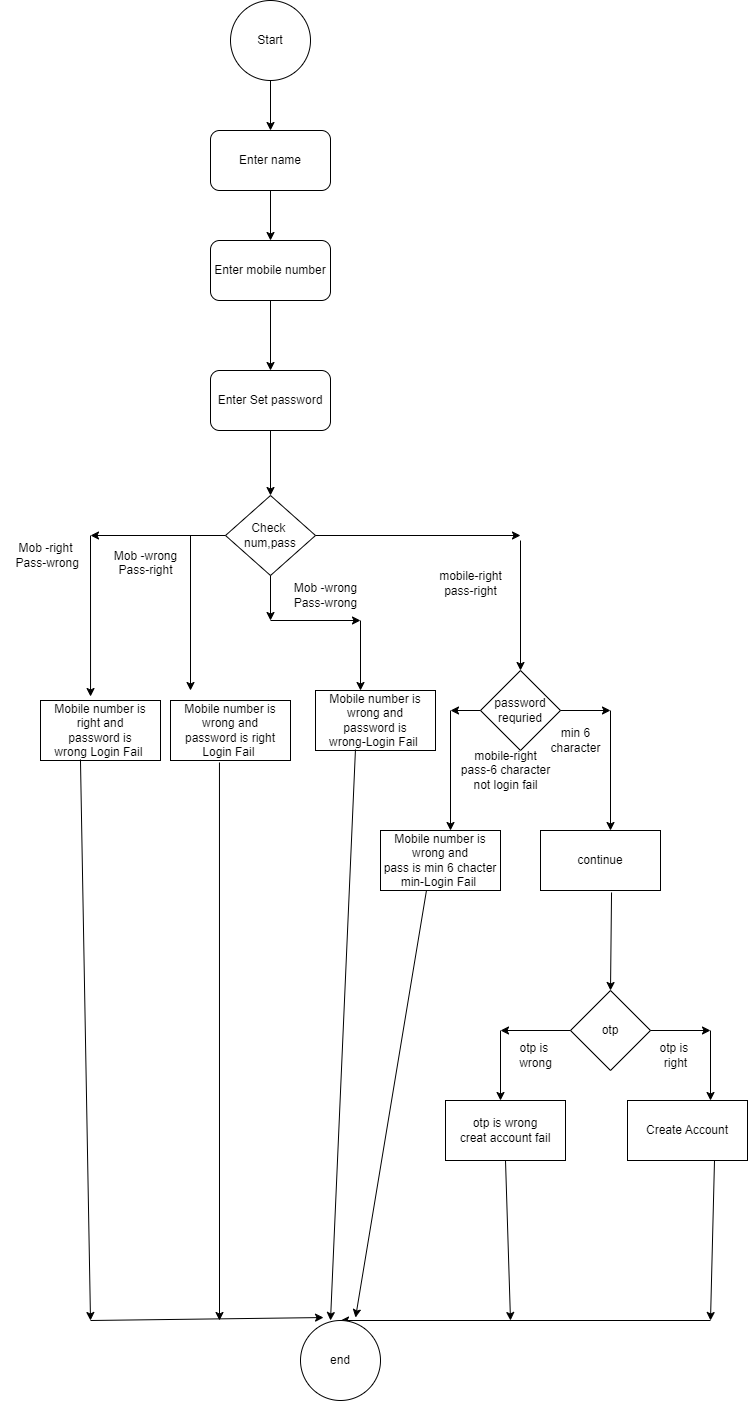

The diagram above was exported from draw.io. Its source (the exported page's mxGraphModel, read from the mxfile embedded in the PNG):
<mxGraphModel dx="1120" dy="434" grid="1" gridSize="10" guides="1" tooltips="1" connect="1" arrows="1" fold="1" page="1" pageScale="1" pageWidth="827" pageHeight="1169" math="0" shadow="0">
  <root>
    <mxCell id="0" />
    <mxCell id="1" parent="0" />
    <mxCell id="Tg9if9cImWNWkis3P8Nz-1" value="Start" style="ellipse;whiteSpace=wrap;html=1;aspect=fixed;" vertex="1" parent="1">
      <mxGeometry x="310" y="30" width="80" height="80" as="geometry" />
    </mxCell>
    <mxCell id="Tg9if9cImWNWkis3P8Nz-2" value="" style="endArrow=classic;html=1;rounded=0;exitX=0.5;exitY=1;exitDx=0;exitDy=0;" edge="1" parent="1" source="Tg9if9cImWNWkis3P8Nz-1">
      <mxGeometry width="50" height="50" relative="1" as="geometry">
        <mxPoint x="390" y="550" as="sourcePoint" />
        <mxPoint x="350" y="160" as="targetPoint" />
      </mxGeometry>
    </mxCell>
    <mxCell id="Tg9if9cImWNWkis3P8Nz-3" value="Enter name" style="rounded=1;whiteSpace=wrap;html=1;" vertex="1" parent="1">
      <mxGeometry x="290" y="160" width="120" height="60" as="geometry" />
    </mxCell>
    <mxCell id="Tg9if9cImWNWkis3P8Nz-4" value="Enter mobile number" style="rounded=1;whiteSpace=wrap;html=1;" vertex="1" parent="1">
      <mxGeometry x="290" y="270" width="120" height="60" as="geometry" />
    </mxCell>
    <mxCell id="Tg9if9cImWNWkis3P8Nz-5" value="Enter Set password" style="rounded=1;whiteSpace=wrap;html=1;" vertex="1" parent="1">
      <mxGeometry x="290" y="400" width="120" height="60" as="geometry" />
    </mxCell>
    <mxCell id="Tg9if9cImWNWkis3P8Nz-6" value="Check&amp;nbsp;&lt;br&gt;num,pass" style="rhombus;whiteSpace=wrap;html=1;direction=north;" vertex="1" parent="1">
      <mxGeometry x="305" y="525" width="90" height="80" as="geometry" />
    </mxCell>
    <mxCell id="Tg9if9cImWNWkis3P8Nz-7" value="" style="endArrow=classic;html=1;rounded=0;exitX=0.5;exitY=1;exitDx=0;exitDy=0;entryX=0.5;entryY=0;entryDx=0;entryDy=0;" edge="1" parent="1" source="Tg9if9cImWNWkis3P8Nz-4" target="Tg9if9cImWNWkis3P8Nz-5">
      <mxGeometry width="50" height="50" relative="1" as="geometry">
        <mxPoint x="390" y="410" as="sourcePoint" />
        <mxPoint x="440" y="360" as="targetPoint" />
      </mxGeometry>
    </mxCell>
    <mxCell id="Tg9if9cImWNWkis3P8Nz-8" value="" style="endArrow=classic;html=1;rounded=0;exitX=0.5;exitY=1;exitDx=0;exitDy=0;entryX=0.5;entryY=0;entryDx=0;entryDy=0;" edge="1" parent="1" source="Tg9if9cImWNWkis3P8Nz-3" target="Tg9if9cImWNWkis3P8Nz-4">
      <mxGeometry width="50" height="50" relative="1" as="geometry">
        <mxPoint x="390" y="410" as="sourcePoint" />
        <mxPoint x="440" y="360" as="targetPoint" />
      </mxGeometry>
    </mxCell>
    <mxCell id="Tg9if9cImWNWkis3P8Nz-12" value="" style="endArrow=classic;html=1;rounded=0;exitX=0.5;exitY=1;exitDx=0;exitDy=0;entryX=1;entryY=0.5;entryDx=0;entryDy=0;" edge="1" parent="1" source="Tg9if9cImWNWkis3P8Nz-5" target="Tg9if9cImWNWkis3P8Nz-6">
      <mxGeometry width="50" height="50" relative="1" as="geometry">
        <mxPoint x="390" y="510" as="sourcePoint" />
        <mxPoint x="440" y="460" as="targetPoint" />
      </mxGeometry>
    </mxCell>
    <mxCell id="Tg9if9cImWNWkis3P8Nz-13" value="" style="endArrow=classic;html=1;rounded=0;exitX=0.5;exitY=0;exitDx=0;exitDy=0;" edge="1" parent="1" source="Tg9if9cImWNWkis3P8Nz-6">
      <mxGeometry width="50" height="50" relative="1" as="geometry">
        <mxPoint x="390" y="610" as="sourcePoint" />
        <mxPoint x="170" y="565" as="targetPoint" />
      </mxGeometry>
    </mxCell>
    <mxCell id="Tg9if9cImWNWkis3P8Nz-14" value="" style="endArrow=classic;html=1;rounded=0;exitX=0.5;exitY=1;exitDx=0;exitDy=0;" edge="1" parent="1" source="Tg9if9cImWNWkis3P8Nz-6">
      <mxGeometry width="50" height="50" relative="1" as="geometry">
        <mxPoint x="390" y="610" as="sourcePoint" />
        <mxPoint x="600" y="565" as="targetPoint" />
      </mxGeometry>
    </mxCell>
    <mxCell id="Tg9if9cImWNWkis3P8Nz-15" value="" style="endArrow=classic;html=1;rounded=0;entryX=0.667;entryY=0.017;entryDx=0;entryDy=0;entryPerimeter=0;" edge="1" parent="1">
      <mxGeometry width="50" height="50" relative="1" as="geometry">
        <mxPoint x="170" y="565" as="sourcePoint" />
        <mxPoint x="170.03999999999996" y="726.02" as="targetPoint" />
      </mxGeometry>
    </mxCell>
    <mxCell id="Tg9if9cImWNWkis3P8Nz-17" value="Mob -right&lt;br&gt;&amp;nbsp;Pass-wrong" style="text;html=1;align=center;verticalAlign=middle;resizable=0;points=[];autosize=1;strokeColor=none;fillColor=none;" vertex="1" parent="1">
      <mxGeometry x="80" y="565" width="90" height="40" as="geometry" />
    </mxCell>
    <mxCell id="Tg9if9cImWNWkis3P8Nz-20" value="Mobile number is&lt;br/&gt;right and&lt;br/&gt;password is&lt;br/&gt;wrong Login Fail&amp;nbsp;" style="rounded=0;whiteSpace=wrap;html=1;" vertex="1" parent="1">
      <mxGeometry x="120" y="730" width="120" height="60" as="geometry" />
    </mxCell>
    <mxCell id="Tg9if9cImWNWkis3P8Nz-21" value="" style="endArrow=classic;html=1;rounded=0;" edge="1" parent="1">
      <mxGeometry width="50" height="50" relative="1" as="geometry">
        <mxPoint x="270" y="565" as="sourcePoint" />
        <mxPoint x="270" y="720" as="targetPoint" />
      </mxGeometry>
    </mxCell>
    <mxCell id="Tg9if9cImWNWkis3P8Nz-22" value="Mobile number is&lt;br/&gt;wrong and&lt;br/&gt;password is right&lt;br/&gt;Login Fail&amp;nbsp;" style="rounded=0;whiteSpace=wrap;html=1;" vertex="1" parent="1">
      <mxGeometry x="250" y="730" width="120" height="60" as="geometry" />
    </mxCell>
    <mxCell id="Tg9if9cImWNWkis3P8Nz-23" value="" style="endArrow=classic;html=1;rounded=0;exitX=0;exitY=0.5;exitDx=0;exitDy=0;" edge="1" parent="1" source="Tg9if9cImWNWkis3P8Nz-6">
      <mxGeometry width="50" height="50" relative="1" as="geometry">
        <mxPoint x="390" y="710" as="sourcePoint" />
        <mxPoint x="350" y="650" as="targetPoint" />
      </mxGeometry>
    </mxCell>
    <mxCell id="Tg9if9cImWNWkis3P8Nz-24" value="" style="endArrow=classic;html=1;rounded=0;" edge="1" parent="1">
      <mxGeometry width="50" height="50" relative="1" as="geometry">
        <mxPoint x="350" y="650" as="sourcePoint" />
        <mxPoint x="440" y="650" as="targetPoint" />
      </mxGeometry>
    </mxCell>
    <mxCell id="Tg9if9cImWNWkis3P8Nz-25" value="" style="endArrow=classic;html=1;rounded=0;" edge="1" parent="1">
      <mxGeometry width="50" height="50" relative="1" as="geometry">
        <mxPoint x="440" y="650" as="sourcePoint" />
        <mxPoint x="440" y="720" as="targetPoint" />
      </mxGeometry>
    </mxCell>
    <mxCell id="Tg9if9cImWNWkis3P8Nz-26" value="Mobile number is&lt;br/&gt;wrong and&lt;br/&gt;password is&lt;br/&gt;wrong-Login Fail&amp;nbsp;" style="rounded=0;whiteSpace=wrap;html=1;" vertex="1" parent="1">
      <mxGeometry x="395" y="720" width="120" height="60" as="geometry" />
    </mxCell>
    <mxCell id="Tg9if9cImWNWkis3P8Nz-27" value="&#10;Mob -wrong&#10;Pass-right&#10;&#10;" style="text;html=1;align=center;verticalAlign=middle;resizable=0;points=[];autosize=1;strokeColor=none;fillColor=none;" vertex="1" parent="1">
      <mxGeometry x="180" y="565" width="90" height="70" as="geometry" />
    </mxCell>
    <mxCell id="Tg9if9cImWNWkis3P8Nz-28" value="Mob -wrong&lt;br/&gt;Pass-wrong" style="text;html=1;align=center;verticalAlign=middle;resizable=0;points=[];autosize=1;strokeColor=none;fillColor=none;" vertex="1" parent="1">
      <mxGeometry x="360" y="605" width="90" height="40" as="geometry" />
    </mxCell>
    <mxCell id="Tg9if9cImWNWkis3P8Nz-29" value="" style="endArrow=classic;html=1;rounded=0;" edge="1" parent="1" target="Tg9if9cImWNWkis3P8Nz-30">
      <mxGeometry width="50" height="50" relative="1" as="geometry">
        <mxPoint x="600" y="570" as="sourcePoint" />
        <mxPoint x="600" y="690" as="targetPoint" />
      </mxGeometry>
    </mxCell>
    <mxCell id="Tg9if9cImWNWkis3P8Nz-30" value="password&lt;br&gt;requried" style="rhombus;whiteSpace=wrap;html=1;" vertex="1" parent="1">
      <mxGeometry x="560" y="700" width="80" height="80" as="geometry" />
    </mxCell>
    <mxCell id="Tg9if9cImWNWkis3P8Nz-31" value="mobile-right&lt;br&gt;pass-right" style="text;html=1;align=center;verticalAlign=middle;resizable=0;points=[];autosize=1;strokeColor=none;fillColor=none;" vertex="1" parent="1">
      <mxGeometry x="505" y="593" width="90" height="40" as="geometry" />
    </mxCell>
    <mxCell id="Tg9if9cImWNWkis3P8Nz-32" value="" style="endArrow=classic;html=1;rounded=0;exitX=0;exitY=0.5;exitDx=0;exitDy=0;" edge="1" parent="1" source="Tg9if9cImWNWkis3P8Nz-30">
      <mxGeometry width="50" height="50" relative="1" as="geometry">
        <mxPoint x="390" y="710" as="sourcePoint" />
        <mxPoint x="530" y="740" as="targetPoint" />
      </mxGeometry>
    </mxCell>
    <mxCell id="Tg9if9cImWNWkis3P8Nz-33" value="" style="endArrow=classic;html=1;rounded=0;exitX=1;exitY=0.5;exitDx=0;exitDy=0;" edge="1" parent="1" source="Tg9if9cImWNWkis3P8Nz-30">
      <mxGeometry width="50" height="50" relative="1" as="geometry">
        <mxPoint x="390" y="710" as="sourcePoint" />
        <mxPoint x="690" y="740" as="targetPoint" />
      </mxGeometry>
    </mxCell>
    <mxCell id="Tg9if9cImWNWkis3P8Nz-34" value="" style="endArrow=classic;html=1;rounded=0;" edge="1" parent="1">
      <mxGeometry width="50" height="50" relative="1" as="geometry">
        <mxPoint x="530" y="740" as="sourcePoint" />
        <mxPoint x="530" y="860" as="targetPoint" />
      </mxGeometry>
    </mxCell>
    <mxCell id="Tg9if9cImWNWkis3P8Nz-35" value="" style="endArrow=classic;html=1;rounded=0;" edge="1" parent="1">
      <mxGeometry width="50" height="50" relative="1" as="geometry">
        <mxPoint x="690" y="740" as="sourcePoint" />
        <mxPoint x="690" y="860" as="targetPoint" />
      </mxGeometry>
    </mxCell>
    <mxCell id="Tg9if9cImWNWkis3P8Nz-36" value="min 6&lt;br&gt;character" style="text;html=1;align=center;verticalAlign=middle;resizable=0;points=[];autosize=1;strokeColor=none;fillColor=none;" vertex="1" parent="1">
      <mxGeometry x="620" y="750" width="70" height="40" as="geometry" />
    </mxCell>
    <mxCell id="Tg9if9cImWNWkis3P8Nz-38" value="continue" style="rounded=0;whiteSpace=wrap;html=1;" vertex="1" parent="1">
      <mxGeometry x="620" y="860" width="120" height="60" as="geometry" />
    </mxCell>
    <mxCell id="Tg9if9cImWNWkis3P8Nz-39" value="Mobile number is&lt;br style=&quot;border-color: var(--border-color);&quot;&gt;wrong and&lt;br style=&quot;border-color: var(--border-color);&quot;&gt;pass is min 6 chacter&lt;br style=&quot;border-color: var(--border-color);&quot;&gt;min-Login Fail&amp;nbsp;" style="rounded=0;whiteSpace=wrap;html=1;" vertex="1" parent="1">
      <mxGeometry x="460" y="860" width="120" height="60" as="geometry" />
    </mxCell>
    <mxCell id="Tg9if9cImWNWkis3P8Nz-42" value="mobile-right&lt;br&gt;pass-6 character&lt;br&gt;not login fail" style="text;html=1;align=center;verticalAlign=middle;resizable=0;points=[];autosize=1;strokeColor=none;fillColor=none;" vertex="1" parent="1">
      <mxGeometry x="530" y="770" width="110" height="60" as="geometry" />
    </mxCell>
    <mxCell id="Tg9if9cImWNWkis3P8Nz-43" value="" style="endArrow=classic;html=1;rounded=0;exitX=0.592;exitY=1.033;exitDx=0;exitDy=0;exitPerimeter=0;" edge="1" parent="1" source="Tg9if9cImWNWkis3P8Nz-38">
      <mxGeometry width="50" height="50" relative="1" as="geometry">
        <mxPoint x="390" y="1010" as="sourcePoint" />
        <mxPoint x="690" y="1020" as="targetPoint" />
      </mxGeometry>
    </mxCell>
    <mxCell id="Tg9if9cImWNWkis3P8Nz-44" value="otp" style="rhombus;whiteSpace=wrap;html=1;" vertex="1" parent="1">
      <mxGeometry x="650" y="1020" width="80" height="80" as="geometry" />
    </mxCell>
    <mxCell id="Tg9if9cImWNWkis3P8Nz-45" value="" style="endArrow=classic;html=1;rounded=0;exitX=0;exitY=0.5;exitDx=0;exitDy=0;" edge="1" parent="1" source="Tg9if9cImWNWkis3P8Nz-44">
      <mxGeometry width="50" height="50" relative="1" as="geometry">
        <mxPoint x="390" y="1010" as="sourcePoint" />
        <mxPoint x="580" y="1060" as="targetPoint" />
      </mxGeometry>
    </mxCell>
    <mxCell id="Tg9if9cImWNWkis3P8Nz-46" value="" style="endArrow=classic;html=1;rounded=0;exitX=1;exitY=0.5;exitDx=0;exitDy=0;" edge="1" parent="1" source="Tg9if9cImWNWkis3P8Nz-44">
      <mxGeometry width="50" height="50" relative="1" as="geometry">
        <mxPoint x="390" y="1010" as="sourcePoint" />
        <mxPoint x="790" y="1060" as="targetPoint" />
      </mxGeometry>
    </mxCell>
    <mxCell id="Tg9if9cImWNWkis3P8Nz-48" value="" style="endArrow=classic;html=1;rounded=0;" edge="1" parent="1">
      <mxGeometry width="50" height="50" relative="1" as="geometry">
        <mxPoint x="580" y="1060" as="sourcePoint" />
        <mxPoint x="580" y="1130" as="targetPoint" />
      </mxGeometry>
    </mxCell>
    <mxCell id="Tg9if9cImWNWkis3P8Nz-49" value="" style="endArrow=classic;html=1;rounded=0;" edge="1" parent="1">
      <mxGeometry width="50" height="50" relative="1" as="geometry">
        <mxPoint x="790" y="1060" as="sourcePoint" />
        <mxPoint x="790" y="1130" as="targetPoint" />
      </mxGeometry>
    </mxCell>
    <mxCell id="Tg9if9cImWNWkis3P8Nz-50" value="otp is&amp;nbsp;&lt;br&gt;wrong" style="text;html=1;align=center;verticalAlign=middle;resizable=0;points=[];autosize=1;strokeColor=none;fillColor=none;" vertex="1" parent="1">
      <mxGeometry x="585" y="1065" width="60" height="40" as="geometry" />
    </mxCell>
    <mxCell id="Tg9if9cImWNWkis3P8Nz-51" value="otp is&amp;nbsp;&lt;br&gt;right" style="text;html=1;align=center;verticalAlign=middle;resizable=0;points=[];autosize=1;strokeColor=none;fillColor=none;" vertex="1" parent="1">
      <mxGeometry x="725" y="1065" width="60" height="40" as="geometry" />
    </mxCell>
    <mxCell id="Tg9if9cImWNWkis3P8Nz-52" value="otp is wrong&lt;br&gt;creat account fail" style="rounded=0;whiteSpace=wrap;html=1;" vertex="1" parent="1">
      <mxGeometry x="525" y="1130" width="120" height="60" as="geometry" />
    </mxCell>
    <mxCell id="Tg9if9cImWNWkis3P8Nz-55" value="" style="endArrow=classic;html=1;rounded=0;exitX=0.333;exitY=0.983;exitDx=0;exitDy=0;exitPerimeter=0;" edge="1" parent="1" source="Tg9if9cImWNWkis3P8Nz-20">
      <mxGeometry width="50" height="50" relative="1" as="geometry">
        <mxPoint x="390" y="900" as="sourcePoint" />
        <mxPoint x="170" y="1350" as="targetPoint" />
      </mxGeometry>
    </mxCell>
    <mxCell id="Tg9if9cImWNWkis3P8Nz-56" value="" style="endArrow=classic;html=1;rounded=0;exitX=0.408;exitY=1.033;exitDx=0;exitDy=0;exitPerimeter=0;" edge="1" parent="1" source="Tg9if9cImWNWkis3P8Nz-22">
      <mxGeometry width="50" height="50" relative="1" as="geometry">
        <mxPoint x="390" y="840" as="sourcePoint" />
        <mxPoint x="299" y="1350" as="targetPoint" />
      </mxGeometry>
    </mxCell>
    <mxCell id="Tg9if9cImWNWkis3P8Nz-57" value="" style="endArrow=classic;html=1;rounded=0;exitX=0.333;exitY=0.983;exitDx=0;exitDy=0;exitPerimeter=0;entryX=0.75;entryY=0;entryDx=0;entryDy=0;entryPerimeter=0;" edge="1" parent="1" source="Tg9if9cImWNWkis3P8Nz-26">
      <mxGeometry width="50" height="50" relative="1" as="geometry">
        <mxPoint x="390" y="1040" as="sourcePoint" />
        <mxPoint x="410" y="1350" as="targetPoint" />
      </mxGeometry>
    </mxCell>
    <mxCell id="Tg9if9cImWNWkis3P8Nz-58" value="" style="endArrow=classic;html=1;rounded=0;exitX=0.383;exitY=1;exitDx=0;exitDy=0;exitPerimeter=0;entryX=0.688;entryY=-0.037;entryDx=0;entryDy=0;entryPerimeter=0;" edge="1" parent="1" source="Tg9if9cImWNWkis3P8Nz-39" target="Tg9if9cImWNWkis3P8Nz-63">
      <mxGeometry width="50" height="50" relative="1" as="geometry">
        <mxPoint x="390" y="1100" as="sourcePoint" />
        <mxPoint x="440" y="1340" as="targetPoint" />
      </mxGeometry>
    </mxCell>
    <mxCell id="Tg9if9cImWNWkis3P8Nz-59" value="" style="endArrow=classic;html=1;rounded=0;exitX=0.5;exitY=1;exitDx=0;exitDy=0;" edge="1" parent="1" source="Tg9if9cImWNWkis3P8Nz-52">
      <mxGeometry width="50" height="50" relative="1" as="geometry">
        <mxPoint x="390" y="1200" as="sourcePoint" />
        <mxPoint x="590" y="1350" as="targetPoint" />
      </mxGeometry>
    </mxCell>
    <mxCell id="Tg9if9cImWNWkis3P8Nz-60" value="" style="endArrow=classic;html=1;rounded=0;exitX=0.7;exitY=1;exitDx=0;exitDy=0;exitPerimeter=0;" edge="1" parent="1">
      <mxGeometry width="50" height="50" relative="1" as="geometry">
        <mxPoint x="794" y="1190" as="sourcePoint" />
        <mxPoint x="790" y="1350" as="targetPoint" />
      </mxGeometry>
    </mxCell>
    <mxCell id="Tg9if9cImWNWkis3P8Nz-61" value="" style="endArrow=classic;html=1;rounded=0;entryX=0.663;entryY=-0.037;entryDx=0;entryDy=0;entryPerimeter=0;" edge="1" parent="1">
      <mxGeometry width="50" height="50" relative="1" as="geometry">
        <mxPoint x="170" y="1350" as="sourcePoint" />
        <mxPoint x="403.03999999999996" y="1347.04" as="targetPoint" />
      </mxGeometry>
    </mxCell>
    <mxCell id="Tg9if9cImWNWkis3P8Nz-62" value="" style="endArrow=classic;html=1;rounded=0;entryX=0.5;entryY=0;entryDx=0;entryDy=0;" edge="1" parent="1" target="Tg9if9cImWNWkis3P8Nz-63">
      <mxGeometry width="50" height="50" relative="1" as="geometry">
        <mxPoint x="790" y="1350" as="sourcePoint" />
        <mxPoint x="440" y="1350" as="targetPoint" />
      </mxGeometry>
    </mxCell>
    <mxCell id="Tg9if9cImWNWkis3P8Nz-63" value="end" style="ellipse;whiteSpace=wrap;html=1;aspect=fixed;" vertex="1" parent="1">
      <mxGeometry x="380" y="1350" width="80" height="80" as="geometry" />
    </mxCell>
    <mxCell id="Tg9if9cImWNWkis3P8Nz-64" value="Create Account" style="rounded=0;whiteSpace=wrap;html=1;" vertex="1" parent="1">
      <mxGeometry x="707" y="1130" width="120" height="60" as="geometry" />
    </mxCell>
  </root>
</mxGraphModel>